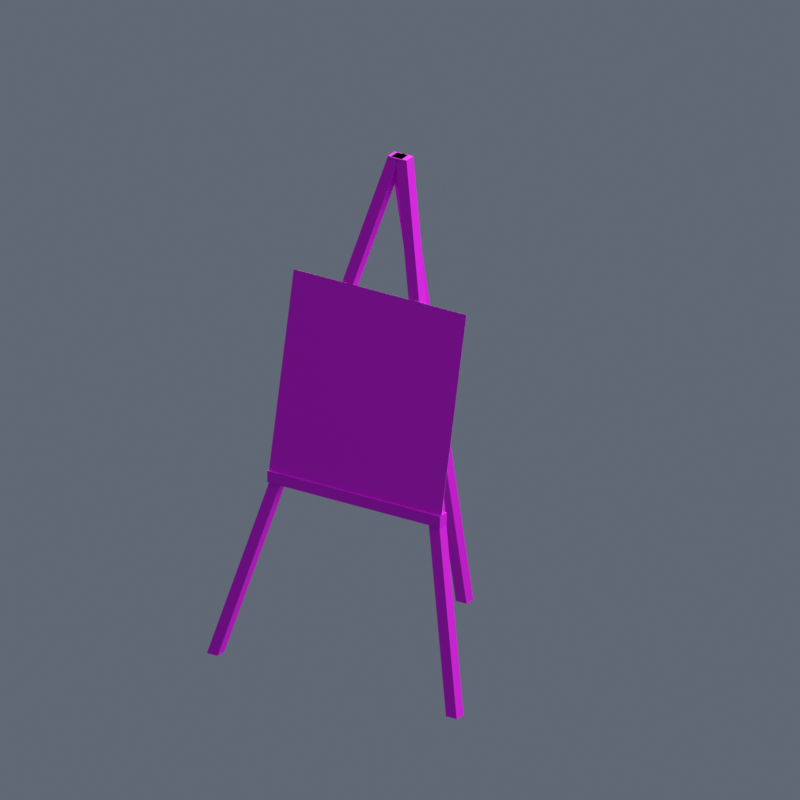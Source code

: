 # Source: Fluxara_Easel.blend  (saved by Blender 4.5.92; exported with 4.5.12 LTS)
import bpy
from mathutils import Matrix  # noqa: F401  (used for matrix-valued properties, if any)

bpy.ops.wm.read_factory_settings(use_empty=True)
scene = bpy.context.scene
scene.name = 'Scene'

# ---- images (referenced by path relative to the original .blend; pixels are not part of the script)
import os
ASSET_DIR = os.environ.get("B2B_ASSET_DIR", "")  # directory of the original .blend (textures are referenced by path, not embedded)
HERE = os.path.dirname(os.path.abspath(__file__))  # packed textures are extracted next to this script under _unpacked/

def load_image(name, relpath, width, height, colorspace="sRGB"):
    """Load a texture the original file referenced (path relative to the .blend, or extracted next to this script)."""
    p = next((c for c in (os.path.join(HERE, relpath), os.path.join(ASSET_DIR, relpath)) if relpath and os.path.exists(c)), "")
    if p:
        img = bpy.data.images.load(p, check_existing=True)
        img.name = name
    else:  # same state as the original file: an image datablock whose file is absent (Cycles renders it pink)
        img = bpy.data.images.new(name, width, height)
        img.source = "FILE"
        img.filepath = "//" + (relpath or name)
    img.colorspace_settings.name = colorspace
    return img
img_fluxara_easel_wood_png = load_image('fluxara_easel_wood.png', 'library/fluxara_driftlib_easel_a/fluxara_easel_wood.png', 1024, 1024, 'sRGB')
img_fluxara_easel_painting_png = load_image('fluxara_easel_painting.png', 'library/fluxara_driftlib_easel_a/fluxara_easel_painting.png', 1024, 1024, 'sRGB')

# ---- materials (node trees are filled in below, after node groups)
mat_untextured = bpy.data.materials.new('Untextured')
mat_fluxara_easel_wood = bpy.data.materials.new('fluxara_easel_wood')
mat_fluxara_easel_painting = bpy.data.materials.new('fluxara_easel_painting')

# ---- material node trees
mat_untextured.use_nodes = True; mat_untextured.node_tree.nodes.clear()
_N = mat_untextured.node_tree.nodes; _L = mat_untextured.node_tree.links
n0 = _N.new('ShaderNodeBsdfPrincipled'); n0.name = 'Principled BSDF'; n0.location = (-200, 100)
n1 = _N.new('ShaderNodeOutputMaterial'); n1.name = 'Material Output'; n1.location = (200, 100)
n2 = _N.new('ShaderNodeVertexColor'); n2.name = 'Color Attribute'; n2.location = (0, 0)
n2.layer_name = 'Color'
_L.new(n0.outputs[0], n1.inputs[0])
_L.new(n2.outputs[0], n0.inputs[0])
n1.is_active_output = True
mat_fluxara_easel_wood.use_nodes = True; mat_fluxara_easel_wood.node_tree.nodes.clear()
_N = mat_fluxara_easel_wood.node_tree.nodes; _L = mat_fluxara_easel_wood.node_tree.links
n0 = _N.new('ShaderNodeBsdfPrincipled'); n0.name = 'Principled BSDF'; n0.location = (-200, 100)
n0.inputs[2].default_value = 0.75
n1 = _N.new('ShaderNodeOutputMaterial'); n1.name = 'Material Output'; n1.location = (200, 100)
n2 = _N.new('ShaderNodeTexImage'); n2.name = 'Image Texture'; n2.location = (0, 0)
n2.image = img_fluxara_easel_wood_png
n3 = _N.new('ShaderNodeVertexColor'); n3.name = 'Color Attribute'; n3.location = (0, 0)
n3.layer_name = 'Color'
n4 = _N.new('ShaderNodeMixRGB'); n4.name = 'Mix (Legacy)'; n4.location = (0, 0)
n4.blend_type = 'MULTIPLY'
n4.inputs[0].default_value = 1.0
_L.new(n0.outputs[0], n1.inputs[0])
_L.new(n2.outputs[0], n4.inputs[1])
_L.new(n3.outputs[0], n4.inputs[2])
_L.new(n4.outputs[0], n0.inputs[0])
n1.is_active_output = True
mat_fluxara_easel_painting.use_nodes = True; mat_fluxara_easel_painting.node_tree.nodes.clear()
_N = mat_fluxara_easel_painting.node_tree.nodes; _L = mat_fluxara_easel_painting.node_tree.links
n0 = _N.new('ShaderNodeBsdfPrincipled'); n0.name = 'Principled BSDF'; n0.location = (-200, 100)
n0.inputs[2].default_value = 0.75
n1 = _N.new('ShaderNodeOutputMaterial'); n1.name = 'Material Output'; n1.location = (200, 100)
n2 = _N.new('ShaderNodeTexImage'); n2.name = 'Image Texture'; n2.location = (0, 0)
n2.image = img_fluxara_easel_painting_png
n3 = _N.new('ShaderNodeVertexColor'); n3.name = 'Color Attribute'; n3.location = (0, 0)
n3.layer_name = 'Color'
n4 = _N.new('ShaderNodeMixRGB'); n4.name = 'Mix (Legacy)'; n4.location = (0, 0)
n4.blend_type = 'MULTIPLY'
n4.inputs[0].default_value = 1.0
_L.new(n0.outputs[0], n1.inputs[0])
_L.new(n2.outputs[0], n4.inputs[1])
_L.new(n3.outputs[0], n4.inputs[2])
_L.new(n4.outputs[0], n0.inputs[0])
n1.is_active_output = True

# ---- world
world_preview = bpy.data.worlds.new('Preview'); scene.world = world_preview
world_preview.use_nodes = True; world_preview.node_tree.nodes.clear()
_N = world_preview.node_tree.nodes; _L = world_preview.node_tree.links
n0 = _N.new('ShaderNodeBackground'); n0.name = 'Background'; n0.location = (-200, 100)
n0.inputs[0].default_value = (0.12, 0.14, 0.18, 1.0)
n1 = _N.new('ShaderNodeOutputWorld'); n1.name = 'World Output'; n1.location = (200, 100)
_L.new(n0.outputs[0], n1.inputs[0])
n1.is_active_output = True

# ---- cameras
cam_camera = bpy.data.cameras.new('Camera')
cam_camera.type = 'ORTHO'
cam_camera.ortho_scale = 4.602

# ---- lights
light_area = bpy.data.lights.new('Area', 'AREA')
light_area.energy = 2353.0
light_area.size = 12.27
light_area.size_y = 1.0
light_area_001 = bpy.data.lights.new('Area.001', 'AREA')
light_area_001.energy = 941.2
light_area_001.size = 12.27
light_area_001.size_y = 1.0

# ---- meshes
me_fluxara_easel_mesh = bpy.data.meshes.new('Fluxara_Easel_Mesh')
me_fluxara_easel_mesh.from_pydata([(0.5813, 0.4848, 1.12), (-0.6032, 0.4892, 1.121), (-0.6032, 0.223, 2.296), (-0.6032, 0.4892, 1.121), (-0.6032, 0.4897, 1.121), (-0.6032, 0.2235, 2.296), (-0.6032, 0.223, 2.296), (-0.6032, 0.2235, 2.296), (0.5813, 0.2191, 2.295), (0.5813, 0.4853, 1.12), (-0.6032, 0.4897, 1.121), (-0.6032, 0.4892, 1.121), (0.5813, 0.2191, 2.295), (0.5813, 0.4853, 1.12), (0.5813, 0.4848, 1.12), (0.5813, 0.2186, 2.295), (-0.6032, 0.223, 2.296), (0.5813, 0.2186, 2.295), (0.5813, 0.4848, 1.12), (0.5813, 0.2186, 2.295), (0.7734, 0.6572, 0.0001828), (0.7734, 0.7307, 0.0001828), (-0.01789, 0.03423, 3.068), (0.7734, 0.7307, 0.0001828), (0.847, 0.7307, 0.0001828), (0.05566, 0.03423, 3.068), (0.05566, 0.03423, 3.068), (0.847, 0.7307, 0.0001828), (0.847, 0.6572, 0.0001828), (0.05566, -0.03932, 3.068), (0.847, 0.6572, 0.0001828), (0.7734, 0.6572, 0.0001828), (0.847, 0.7307, 0.0001828), (0.7734, 0.7307, 0.0001828), (0.7734, 0.6572, 0.0001828), (-0.01789, 0.03423, 3.068), (0.05566, 0.03423, 3.068), (0.05566, -0.03932, 3.068), (-0.7886, 0.6572, 0.0001828), (0.002734, -0.03932, 3.068), (0.002734, 0.03423, 3.068), (-0.7886, 0.7307, 0.0001828), (0.002734, 0.03423, 3.068), (-0.07082, 0.03423, 3.068), (-0.8621, 0.6572, 0.0001828), (-0.8621, 0.7307, 0.0001828), (-0.07082, 0.03423, 3.068), (-0.7886, 0.6572, 0.0001828), (-0.8621, 0.6572, 0.0001828), (-0.07082, -0.03932, 3.068), (-0.7886, 0.6572, 0.0001828), (-0.7886, 0.7307, 0.0001828), (-0.8621, 0.7307, 0.0001828), (-0.07082, -0.03932, 3.068), (-0.07082, 0.03423, 3.068), (0.002734, 0.03423, 3.068), (-0.03721, -0.6572, 0.0001829), (-0.03721, 0.03932, 3.068), (-0.03721, -0.03423, 3.068), (0.03634, -0.7307, 0.0001829), (-0.03721, -0.7307, 0.0001829), (-0.03721, -0.03423, 3.068), (0.03634, -0.6572, 0.0001829), (0.03634, -0.7307, 0.0001829), (0.03634, -0.03423, 3.068), (-0.03721, -0.6572, 0.0001829), (0.03634, -0.6572, 0.0001829), (0.03634, 0.03932, 3.068), (-0.03721, -0.6572, 0.0001829), (-0.03721, -0.7307, 0.0001829), (0.03634, -0.7307, 0.0001829), (0.03634, 0.03932, 3.068), (0.03634, -0.03423, 3.068), (-0.03721, -0.03423, 3.068), (-0.6032, 0.5059, 1.129), (-0.6032, 0.5059, 1.057), (0.5813, 0.5015, 1.057), (-0.6032, 0.4323, 1.129), (-0.6032, 0.5059, 1.129), (0.5813, 0.5015, 1.129), (-0.6032, 0.4323, 1.057), (-0.6032, 0.4323, 1.129), (0.5813, 0.4279, 1.129), (-0.6032, 0.4323, 1.057), (0.5813, 0.4279, 1.057), (0.5813, 0.5015, 1.057), (-0.6032, 0.5059, 1.057), (-0.6032, 0.5059, 1.129), (-0.6032, 0.4323, 1.129), (0.5813, 0.4279, 1.057), (0.5813, 0.4279, 1.129), (0.5813, 0.5015, 1.129), (-0.01789, -0.03932, 3.068), (-0.01789, 0.03423, 3.068), (0.05566, -0.03932, 3.068), (-0.01789, -0.03932, 3.068), (0.847, 0.6572, 0.0001828), (-0.01789, -0.03932, 3.068), (-0.7886, 0.7307, 0.0001828), (-0.8621, 0.7307, 0.0001828), (-0.07082, -0.03932, 3.068), (0.002734, -0.03932, 3.068), (-0.8621, 0.6572, 0.0001828), (0.002734, -0.03932, 3.068), (-0.03721, -0.7307, 0.0001829), (0.03634, -0.03423, 3.068), (0.03634, 0.03932, 3.068), (-0.03721, 0.03932, 3.068), (0.03634, -0.6572, 0.0001829), (-0.03721, 0.03932, 3.068), (0.5813, 0.5015, 1.129), (0.5813, 0.4279, 1.129), (0.5813, 0.4279, 1.057), (-0.6032, 0.5059, 1.057), (-0.6032, 0.4323, 1.057), (0.5813, 0.5015, 1.057), (-0.6032, 0.2235, 2.296), (-0.6032, 0.4897, 1.121), (0.5813, 0.4853, 1.12), (0.5813, 0.2191, 2.295)], [], [(2, 1, 0), (5, 4, 3), (8, 7, 6), (11, 10, 9), (14, 13, 12), (15, 2, 0), (16, 5, 3), (17, 8, 6), (18, 11, 9), (19, 14, 12), (22, 21, 20), (25, 24, 23), (28, 27, 26), (31, 30, 29), (34, 33, 32), (37, 36, 35), (40, 39, 38), (43, 42, 41), (46, 45, 44), (49, 48, 47), (52, 51, 50), (55, 54, 53), (58, 57, 56), (61, 60, 59), (64, 63, 62), (67, 66, 65), (70, 69, 68), (73, 72, 71), (76, 75, 74), (79, 78, 77), (82, 81, 80), (85, 84, 83), (88, 87, 86), (91, 90, 89), (92, 22, 20), (93, 25, 23), (94, 28, 26), (95, 31, 29), (96, 34, 32), (97, 37, 35), (98, 40, 38), (99, 43, 41), (100, 46, 44), (101, 49, 47), (102, 52, 50), (103, 55, 53), (104, 58, 56), (105, 61, 59), (106, 64, 62), (107, 67, 65), (108, 70, 68), (109, 73, 71), (110, 76, 74), (111, 79, 77), (112, 82, 80), (113, 85, 83), (114, 88, 86), (115, 91, 89), (118, 117, 116), (119, 118, 116)])
me_fluxara_easel_mesh.polygons.foreach_set('use_smooth', [True] * 60)
me_fluxara_easel_mesh.polygons.foreach_set('material_index', [0, 0, 0, 0, 0, 0, 0, 0, 0, 0, 1, 1, 1, 1, 1, 1, 1, 1, 1, 1, 1, 1, 1, 1, 1, 1, 1, 1, 1, 1, 1, 1, 1, 1, 1, 1, 1, 1, 1, 1, 1, 1, 1, 1, 1, 1, 1, 1, 1, 1, 1, 1, 1, 1, 1, 1, 1, 1, 2, 2])
_uv = me_fluxara_easel_mesh.uv_layers.new(name='UVMap')
_uv.uv.foreach_set('vector', [0.0, 1.0, 0.0, 1.0, 0.0, 1.0, 0.0, 1.0, 0.0, 1.0, 0.0, 1.0, 0.0, 1.0, 0.0, 1.0, 0.0, 1.0, 0.0, 1.0, 0.0, 1.0, 0.0, 1.0, 0.0, 1.0, 0.0, 1.0, 0.0, 1.0, 0.0, 1.0, 0.0, 1.0, 0.0, 1.0, 0.0, 1.0, 0.0, 1.0, 0.0, 1.0, 0.0, 1.0, 0.0, 1.0, 0.0, 1.0, 0.0, 1.0, 0.0, 1.0, 0.0, 1.0, 0.0, 1.0, 0.0, 1.0, 0.0, 1.0, 0.3489, -3.215, 0.3489, 4.248, 0.04941, 4.211, 0.646, -3.211, 0.646, 4.252, 0.3489, 4.211, -0.25, -3.215, 0.04941, -3.254, 0.04941, 4.211, 0.9434, 4.211, 0.646, 4.252, 0.646, -3.211, 0.9434, -2.914, 0.9434, -3.082, 1.25, -3.082, 0.9434, -3.254, 1.25, -3.254, 1.25, -3.082, 0.3489, -3.215, 0.04941, -3.254, 0.04941, 4.211, 0.646, -3.211, 0.3489, -3.254, 0.3489, 4.211, 0.04941, 4.211, 0.04941, -3.254, -0.25, -3.215, 0.646, -3.211, 0.646, 4.252, 0.9434, 4.211, 1.25, -3.082, 0.9434, -3.082, 0.9434, -2.914, 1.25, -3.082, 1.25, -3.254, 0.9434, -3.254, 0.3489, -3.215, 0.04941, -3.254, 0.04941, 4.211, 0.3489, -3.254, 0.3489, 4.211, 0.646, 4.252, 0.04941, 4.211, 0.04941, -3.254, -0.25, -3.215, 0.646, -3.211, 0.646, 4.252, 0.9434, 4.211, 1.25, -3.082, 0.9434, -3.082, 0.9434, -2.914, 1.25, -3.082, 1.25, -3.254, 0.9434, -3.254, 0.04941, -3.254, 0.04941, 4.211, 0.3489, 4.248, 0.3489, -3.254, 0.3489, 4.211, 0.646, 4.252, 0.04941, 4.211, 0.04941, -3.254, -0.25, -3.215, 0.9434, -3.254, 0.646, -3.211, 0.646, 4.252, 1.25, -3.082, 0.9434, -3.082, 0.9434, -2.914, 1.25, -3.082, 1.25, -3.254, 0.9434, -3.254, 0.04941, -3.254, 0.3489, -3.215, 0.04941, 4.211, 0.3489, -3.254, 0.646, -3.211, 0.3489, 4.211, -0.25, 4.248, -0.25, -3.215, 0.04941, 4.211, 0.9434, -3.254, 0.9434, 4.211, 0.646, -3.211, 1.25, -2.914, 0.9434, -2.914, 1.25, -3.082, 0.9434, -3.082, 0.9434, -3.254, 1.25, -3.082, 0.3489, 4.248, 0.3489, -3.215, 0.04941, 4.211, 0.646, 4.252, 0.646, -3.211, 0.3489, 4.211, -0.25, 4.248, 0.04941, 4.211, -0.25, -3.215, 0.9434, -3.254, 0.646, -3.211, 0.9434, 4.211, 1.25, -2.914, 1.25, -3.082, 0.9434, -2.914, 0.9434, -3.082, 1.25, -3.082, 0.9434, -3.254, 0.3489, 4.248, 0.3489, -3.215, 0.04941, 4.211, 0.646, -3.211, 0.3489, -3.254, 0.646, 4.252, -0.25, 4.248, 0.04941, 4.211, -0.25, -3.215, 0.9434, -3.254, 0.646, -3.211, 0.9434, 4.211, 1.25, -2.914, 1.25, -3.082, 0.9434, -2.914, 0.9434, -3.082, 1.25, -3.082, 0.9434, -3.254, 0.3489, -3.215, 0.04941, -3.254, 0.3489, 4.248, 0.646, -3.211, 0.3489, -3.254, 0.646, 4.252, -0.25, 4.248, 0.04941, 4.211, -0.25, -3.215, 0.9434, 4.211, 0.9434, -3.254, 0.646, 4.252, 1.25, -2.914, 1.25, -3.082, 0.9434, -2.914, 0.9434, -3.082, 1.25, -3.082, 0.9434, -3.254, 0.0, 0.0, 1.0, 0.0, 1.0, 1.0, 0.0, 0.9998, 0.0, 0.0, 1.0, 1.0])
_ca = me_fluxara_easel_mesh.color_attributes.new('Color', 'BYTE_COLOR', 'POINT')
_ca.data.foreach_set('color', [1.0, 1.0, 1.0, 1.0, 1.0, 1.0, 1.0, 1.0, 1.0, 1.0, 1.0, 1.0, 1.0, 1.0, 1.0, 1.0, 1.0, 1.0, 1.0, 1.0, 1.0, 1.0, 1.0, 1.0, 1.0, 1.0, 1.0, 1.0, 1.0, 1.0, 1.0, 1.0, 1.0, 1.0, 1.0, 1.0, 1.0, 1.0, 1.0, 1.0, 1.0, 1.0, 1.0, 1.0, 1.0, 1.0, 1.0, 1.0, 1.0, 1.0, 1.0, 1.0, 1.0, 1.0, 1.0, 1.0, 1.0, 1.0, 1.0, 1.0, 1.0, 1.0, 1.0, 1.0, 1.0, 1.0, 1.0, 1.0, 1.0, 1.0, 1.0, 1.0, 1.0, 1.0, 1.0, 1.0, 1.0, 1.0, 1.0, 1.0, 1.0, 1.0, 1.0, 1.0, 1.0, 1.0, 1.0, 1.0, 1.0, 1.0, 1.0, 1.0, 1.0, 1.0, 1.0, 1.0, 1.0, 1.0, 1.0, 1.0, 1.0, 1.0, 1.0, 1.0, 1.0, 1.0, 1.0, 1.0, 1.0, 1.0, 1.0, 1.0, 1.0, 1.0, 1.0, 1.0, 1.0, 1.0, 1.0, 1.0, 1.0, 1.0, 1.0, 1.0, 1.0, 1.0, 1.0, 1.0, 1.0, 1.0, 1.0, 1.0, 1.0, 1.0, 1.0, 1.0, 1.0, 1.0, 1.0, 1.0, 1.0, 1.0, 1.0, 1.0, 1.0, 1.0, 1.0, 1.0, 1.0, 1.0, 1.0, 1.0, 1.0, 1.0, 1.0, 1.0, 1.0, 1.0, 1.0, 1.0, 1.0, 1.0, 1.0, 1.0, 1.0, 1.0, 1.0, 1.0, 1.0, 1.0, 1.0, 1.0, 1.0, 1.0, 1.0, 1.0, 1.0, 1.0, 1.0, 1.0, 1.0, 1.0, 1.0, 1.0, 1.0, 1.0, 1.0, 1.0, 1.0, 1.0, 1.0, 1.0, 1.0, 1.0, 1.0, 1.0, 1.0, 1.0, 1.0, 1.0, 1.0, 1.0, 1.0, 1.0, 1.0, 1.0, 1.0, 1.0, 1.0, 1.0, 1.0, 1.0, 1.0, 1.0, 1.0, 1.0, 1.0, 1.0, 1.0, 1.0, 1.0, 1.0, 1.0, 1.0, 1.0, 1.0, 1.0, 1.0, 1.0, 1.0, 1.0, 1.0, 1.0, 1.0, 1.0, 1.0, 1.0, 1.0, 1.0, 1.0, 1.0, 1.0, 1.0, 1.0, 1.0, 1.0, 1.0, 1.0, 1.0, 1.0, 1.0, 1.0, 1.0, 1.0, 1.0, 1.0, 1.0, 1.0, 1.0, 1.0, 1.0, 1.0, 1.0, 1.0, 1.0, 1.0, 1.0, 1.0, 1.0, 1.0, 1.0, 1.0, 1.0, 1.0, 1.0, 1.0, 1.0, 1.0, 1.0, 1.0, 1.0, 1.0, 1.0, 1.0, 1.0, 1.0, 1.0, 1.0, 1.0, 1.0, 1.0, 1.0, 1.0, 1.0, 1.0, 1.0, 1.0, 1.0, 1.0, 1.0, 1.0, 1.0, 1.0, 1.0, 1.0, 1.0, 1.0, 1.0, 1.0, 1.0, 1.0, 1.0, 1.0, 1.0, 1.0, 1.0, 1.0, 1.0, 1.0, 1.0, 1.0, 1.0, 1.0, 1.0, 1.0, 1.0, 1.0, 1.0, 1.0, 1.0, 1.0, 1.0, 1.0, 1.0, 1.0, 1.0, 1.0, 1.0, 1.0, 1.0, 1.0, 1.0, 1.0, 1.0, 1.0, 1.0, 1.0, 1.0, 1.0, 1.0, 1.0, 1.0, 1.0, 1.0, 1.0, 1.0, 1.0, 1.0, 1.0, 1.0, 1.0, 1.0, 1.0, 1.0, 1.0, 1.0, 1.0, 1.0, 1.0, 1.0, 1.0, 1.0, 1.0, 1.0, 1.0, 1.0, 1.0, 1.0, 1.0, 1.0, 1.0, 1.0, 1.0, 1.0, 1.0, 1.0, 1.0, 1.0, 1.0, 1.0, 1.0, 1.0, 1.0, 1.0, 1.0, 1.0, 1.0, 1.0, 1.0, 1.0, 1.0, 1.0, 1.0, 1.0, 1.0, 1.0, 1.0, 1.0, 1.0, 1.0, 1.0, 1.0, 1.0, 1.0, 1.0, 1.0, 1.0, 1.0, 1.0, 1.0, 1.0, 1.0, 1.0, 1.0, 1.0, 1.0, 1.0, 1.0, 1.0, 1.0, 1.0, 1.0, 1.0, 1.0, 1.0, 1.0, 1.0, 1.0, 1.0, 1.0, 1.0, 1.0, 1.0, 1.0, 1.0, 1.0, 1.0, 1.0, 1.0, 1.0, 1.0, 1.0, 1.0, 1.0, 1.0, 1.0, 1.0, 1.0, 1.0, 1.0, 1.0, 1.0, 1.0, 1.0, 1.0, 1.0, 1.0, 1.0, 1.0, 1.0, 1.0, 1.0, 1.0, 1.0, 1.0, 1.0, 1.0, 1.0, 1.0, 1.0])
me_fluxara_easel_mesh.materials.append(mat_untextured)
me_fluxara_easel_mesh.materials.append(mat_fluxara_easel_wood)
me_fluxara_easel_mesh.materials.append(mat_fluxara_easel_painting)
me_fluxara_easel_mesh.update()
me_fluxara_easel_mesh.normals_split_custom_set([tuple(v) for v in zip(*[iter([-0.003655, -0.9753, -0.2209, -0.003655, -0.9753, -0.2209, -0.003655, -0.9753, -0.2209, -1.0, 0.0, 0.0, -1.0, 0.0, 0.0, -1.0, 0.0, 0.0, 0.0002139, 0.0, 1.0, 0.0002162, 0.0, 1.0, 0.0002162, 0.0, 1.0, -0.0002171, 0.0, -1.0, -0.0002171, 0.0, -1.0, -0.0002154, 0.0, -1.0, 1.0, 0.0, 0.0, 1.0, 0.0, 0.0, 1.0, 0.0, 0.0, -0.003655, -0.9753, -0.2209, -0.003655, -0.9753, -0.2209, -0.003655, -0.9753, -0.2209, -1.0, 0.0, 0.0, -1.0, 0.0, 0.0, -1.0, 0.0, 0.0, 0.0002139, 0.0, 1.0, 0.0002139, 0.0, 1.0, 0.0002162, 0.0, 1.0, -0.0002154, 0.0, -1.0, -0.0002171, 0.0, -1.0, -0.0002154, 0.0, -1.0, 1.0, 0.0, 0.0, 1.0, 0.0, 0.0, 1.0, 0.0, 0.0, -0.9683, 0.0, -0.2498, -0.9683, 0.0, -0.2498, -0.9683, 0.0, -0.2498, 0.0, 0.9752, 0.2214, 0.0, 0.9752, 0.2214, 0.0, 0.9752, 0.2214, 0.9682, -1.518e-08, 0.2503, 0.9682, -5.154e-08, 0.2503, 0.9681, -3.251e-09, 0.2504, 1.107e-08, -0.9753, -0.2209, -2.192e-08, -0.9753, -0.2209, -2.894e-09, -0.9753, -0.2209, 0.0, 0.0, -1.0, 0.0, 0.0, -1.0, 0.0, 0.0, -1.0, 0.0, 0.0, 1.0, 0.0, 0.0, 1.0, 0.0, 0.0, 1.0, 0.9681, 1.771e-08, -0.2504, 0.9682, 4.3e-08, -0.2502, 0.9682, 2.786e-09, -0.2503, 0.0, 0.9752, 0.2214, 0.0, 0.9752, 0.2214, 0.0, 0.9752, 0.2214, -0.9683, 0.0, 0.2498, -0.9683, 0.0, 0.2498, -0.9683, 0.0, 0.2498, -6.461e-09, -0.9753, -0.2208, 3.018e-08, -0.9753, -0.2209, 2.37e-08, -0.9753, -0.2211, 0.0, 0.0, -1.0, 0.0, 0.0, -1.0, 0.0, 0.0, -1.0, 0.0, 0.0, 1.0, 0.0, 0.0, 1.0, 0.0, 0.0, 1.0, -1.0, 0.0, 0.0, -1.0, 0.0, 0.0, -1.0, 0.0, 0.0, 0.0, -0.9753, 0.2207, 2.301e-08, -0.9753, 0.2209, -2.252e-07, -0.9753, 0.2207, 1.0, 0.0, 0.0, 1.0, 0.0, 0.0, 1.0, 0.0, 0.0, 0.0, 0.9752, -0.2214, 0.0, 0.9752, -0.2214, 0.0, 0.9752, -0.2214, 0.0, 0.0, -1.0, 0.0, 0.0, -1.0, 0.0, 0.0, -1.0, 0.0, 0.0, 1.0, 0.0, 0.0, 1.0, 0.0, 0.0, 1.0, 0.003705, 1.0, 0.0, 0.003705, 1.0, 0.0, 0.003705, 1.0, 0.0, -1.643e-07, 0.0, 1.0, 0.0, 0.0, 1.0, -6.737e-09, 0.0, 1.0, -0.004041, -1.0, 0.0, -0.003705, -1.0, 0.0, -0.004041, -1.0, 2.091e-07, -1.027e-08, 0.0, -1.0, -1.069e-08, 0.0, -1.0, -4.21e-10, 0.0, -1.0, -1.0, -2.131e-06, 0.0, -1.0, -1.413e-06, 0.0, -1.0, -2.108e-06, 0.0, 1.0, 0.0, 0.0, 1.0, 0.0, 0.0, 1.0, 0.0, 0.0, -0.9683, 0.0, -0.2498, -0.9683, 0.0, -0.2498, -0.9683, 0.0, -0.2498, 0.0, 0.9752, 0.2214, 0.0, 0.9752, 0.2214, 0.0, 0.9752, 0.2214, 0.9682, -1.309e-08, 0.2502, 0.9682, -1.518e-08, 0.2503, 0.9681, -3.251e-09, 0.2504, -2.595e-08, -0.9753, -0.2209, 1.107e-08, -0.9753, -0.2209, -2.894e-09, -0.9753, -0.2209, 0.0, 0.0, -1.0, 0.0, 0.0, -1.0, 0.0, 0.0, -1.0, 0.0, 0.0, 1.0, 0.0, 0.0, 1.0, 0.0, 0.0, 1.0, 0.9682, 1.565e-08, -0.2503, 0.9681, 1.771e-08, -0.2504, 0.9682, 2.786e-09, -0.2503, 0.0, 0.9752, 0.2214, 0.0, 0.9752, 0.2214, 0.0, 0.9752, 0.2214, -0.9683, 0.0, 0.2498, -0.9683, 0.0, 0.2498, -0.9683, 0.0, 0.2498, 4.11e-08, -0.9753, -0.2208, -6.461e-09, -0.9753, -0.2208, 2.37e-08, -0.9753, -0.2211, 0.0, 0.0, -1.0, 0.0, 0.0, -1.0, 0.0, 0.0, -1.0, 0.0, 0.0, 1.0, 0.0, 0.0, 1.0, 0.0, 0.0, 1.0, -1.0, 0.0, 0.0, -1.0, 0.0, 0.0, -1.0, 0.0, 0.0, 2.515e-11, -0.9753, 0.2208, 0.0, -0.9753, 0.2207, -2.252e-07, -0.9753, 0.2207, 1.0, 0.0, 0.0, 1.0, 0.0, 0.0, 1.0, 0.0, 0.0, 0.0, 0.9752, -0.2214, 0.0, 0.9752, -0.2214, 0.0, 0.9752, -0.2214, 0.0, 0.0, -1.0, 0.0, 0.0, -1.0, 0.0, 0.0, -1.0, 0.0, 0.0, 1.0, 0.0, 0.0, 1.0, 0.0, 0.0, 1.0, 0.003705, 1.0, 0.0, 0.003705, 1.0, 0.0, 0.003705, 1.0, 0.0, -1.71e-07, 0.0, 1.0, -1.643e-07, 0.0, 1.0, -6.737e-09, 0.0, 1.0, -0.003705, -1.0, 0.0, -0.004041, -1.0, 0.0, -0.004041, -1.0, 2.091e-07, 0.0, 0.0, -1.0, -1.027e-08, 0.0, -1.0, -4.21e-10, 0.0, -1.0, -1.0, -2.826e-06, 0.0, -1.0, -2.131e-06, 0.0, -1.0, -2.108e-06, 0.0, 1.0, 0.0, 0.0, 1.0, 0.0, 0.0, 1.0, 0.0, 0.0, 0.003851, 0.9752, 0.2212, 0.003851, 0.9752, 0.2212, 0.003851, 0.9752, 0.2212, 0.003851, 0.9752, 0.2212, 0.003851, 0.9752, 0.2212, 0.003851, 0.9752, 0.2212])] * 3)])

# ---- objects
ob_fluxara_easel = bpy.data.objects.new('Fluxara_Easel', me_fluxara_easel_mesh)
ob_camera = bpy.data.objects.new('Camera', cam_camera)
ob_area = bpy.data.objects.new('Area', light_area)
ob_area_001 = bpy.data.objects.new('Area.001', light_area_001)

# ---- transforms, parenting, visibility, modifiers, constraints
ob_fluxara_easel.location = (0.0, 0.0, 0.0)
ob_camera.location = (-5.53, 8.59, 6.136)
ob_camera.rotation_euler = (1.147, 1.323e-07, -2.57)
ob_area.location = (6.128, -9.204, 13.81)
ob_area.rotation_euler = (0.7336, 2.988e-08, 0.588)
ob_area_001.location = (-9.211, -3.068, 7.67)
ob_area_001.rotation_euler = (1.007, -3.673e-08, -1.249)

# ---- collection membership
scene.collection.objects.link(ob_fluxara_easel)
scene.collection.objects.link(ob_camera)
scene.collection.objects.link(ob_area)
scene.collection.objects.link(ob_area_001)

# ---- scene / render settings (as saved in the file)
scene.camera = ob_camera
scene.frame_start = 1; scene.frame_end = 250; scene.frame_set(1)
scene.render.engine = 'BLENDER_EEVEE_NEXT'
scene.render.resolution_x = 800
scene.render.resolution_y = 800
scene.view_settings.view_transform = 'Standard'
bpy.context.view_layer.update()
